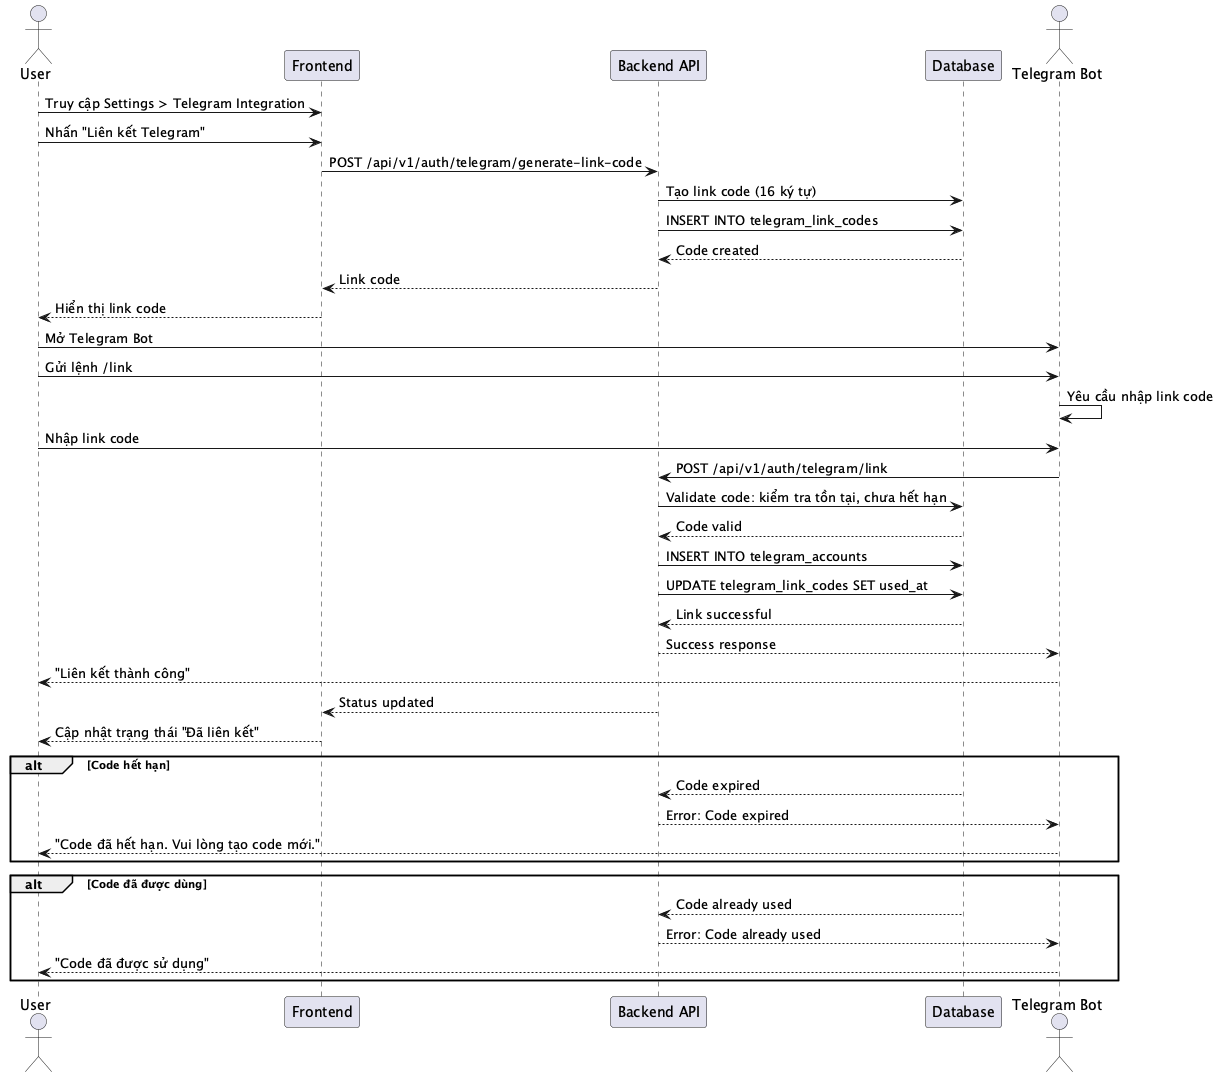

The diagram above was rendered by PlantUML. Its source (embedded in the PNG):
@startuml SEQ_016_LinkTelegram
actor User
participant "Frontend" as Frontend
participant "Backend API" as Backend
participant "Database" as DB
actor "Telegram Bot" as Telegram

User -> Frontend: Truy cập Settings > Telegram Integration
User -> Frontend: Nhấn "Liên kết Telegram"
Frontend -> Backend: POST /api/v1/auth/telegram/generate-link-code
Backend -> DB: Tạo link code (16 ký tự)
Backend -> DB: INSERT INTO telegram_link_codes
DB --> Backend: Code created
Backend --> Frontend: Link code
Frontend --> User: Hiển thị link code

User -> Telegram: Mở Telegram Bot
User -> Telegram: Gửi lệnh /link
Telegram -> Telegram: Yêu cầu nhập link code
User -> Telegram: Nhập link code
Telegram -> Backend: POST /api/v1/auth/telegram/link
Backend -> DB: Validate code: kiểm tra tồn tại, chưa hết hạn
DB --> Backend: Code valid
Backend -> DB: INSERT INTO telegram_accounts
Backend -> DB: UPDATE telegram_link_codes SET used_at
DB --> Backend: Link successful
Backend --> Telegram: Success response
Telegram --> User: "Liên kết thành công"
Backend --> Frontend: Status updated
Frontend --> User: Cập nhật trạng thái "Đã liên kết"

alt Code hết hạn
    DB --> Backend: Code expired
    Backend --> Telegram: Error: Code expired
    Telegram --> User: "Code đã hết hạn. Vui lòng tạo code mới."
end

alt Code đã được dùng
    DB --> Backend: Code already used
    Backend --> Telegram: Error: Code already used
    Telegram --> User: "Code đã được sử dụng"
end
@enduml